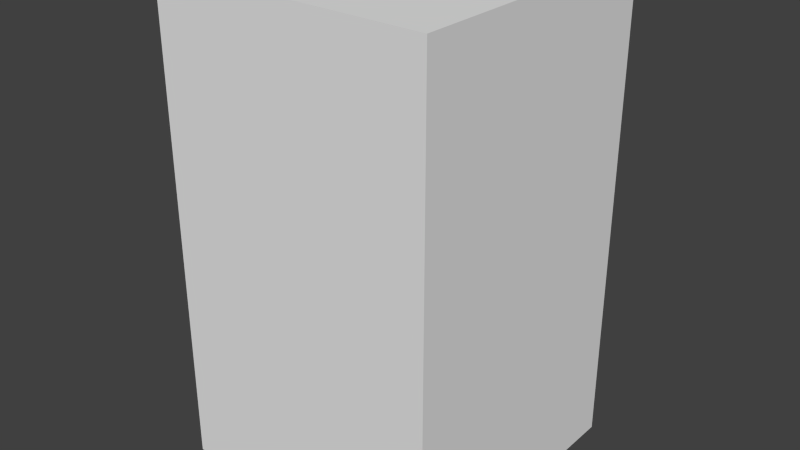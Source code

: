 # Source: Tower.blend  (saved by Blender 2.69.0; exported with 4.5.12 LTS)
import bpy
from mathutils import Matrix  # noqa: F401  (used for matrix-valued properties, if any)

bpy.ops.wm.read_factory_settings(use_empty=True)
scene = bpy.context.scene
scene.name = 'Scene'

# ---- collections
col_collection_1 = bpy.data.collections.new('Collection 1'); scene.collection.children.link(col_collection_1)

# ---- materials (node trees are filled in below, after node groups)
mat_material = bpy.data.materials.new('Material')
mat_material.alpha_threshold = 0.0
mat_material.use_transparent_shadow = False
mat_material.roughness = 0.5
mat_material.line_color = (0.0, 0.0, 0.0, 1.0)

# ---- material node trees

# ---- world
world_world = bpy.data.worlds.new('World'); scene.world = world_world
world_world.color = (0.05088, 0.05088, 0.05088)
world_world.use_sun_shadow = False
world_world.sun_shadow_jitter_overblur = 0.0
world_world.cycles.sampling_method = 'MANUAL'
world_world.cycles.sample_map_resolution = 256

# ---- meshes
me_cube = bpy.data.meshes.new('Cube')
me_cube.from_pydata([(1.0, 0.0, -2.2), (1.0, 0.0, 2.2), (-1.0, 0.0, 2.2), (-1.0, 0.0, -2.2), (1.0, 3.636, -2.2), (1.0, 3.636, 2.2), (-1.0, 3.636, 2.2), (-1.0, 3.636, -2.2)], [], [(0, 1, 2, 3), (4, 7, 6, 5), (0, 4, 5, 1), (1, 5, 6, 2), (2, 6, 7, 3), (4, 0, 3, 7)])
me_cube.materials.append(mat_material)
me_cube.use_remesh_preserve_volume = False
me_cube.use_remesh_preserve_attributes = False
me_cube.use_mirror_vertex_groups = False
me_cube.update()

# ---- objects
ob_cube = bpy.data.objects.new('Cube', me_cube)

# ---- transforms, parenting, visibility, modifiers, constraints
ob_cube.location = (1.192e-07, -2.384e-07, 0.0)
ob_cube.rotation_euler = (1.571, 0.0, 0.0)
ob_cube.scale = (2.31, 2.2, 1.05)
ob_cube.lock_rotations_4d = False
ob_cube.empty_display_type = 'ARROWS'
ob_cube.lineart.crease_threshold = 0.0

# ---- collection membership
col_collection_1.objects.link(ob_cube)

# ---- scene / render settings (as saved in the file)
scene.frame_start = 1; scene.frame_end = 250; scene.frame_set(1)
scene.render.engine = 'BLENDER_EEVEE_NEXT'
scene.render.image_settings.compression = 90
scene.render.resolution_percentage = 50
scene.render.dither_intensity = 0.0
scene.cycles.use_denoising = False
scene.cycles.samples = 10
scene.cycles.sampling_pattern = 'TABULATED_SOBOL'
scene.cycles.light_sampling_threshold = 0.0
scene.cycles.use_adaptive_sampling = False
scene.cycles.use_light_tree = False
scene.cycles.blur_glossy = 0.0
scene.cycles.volume_bounces = 1
scene.cycles.pixel_filter_type = 'GAUSSIAN'
scene.cycles.sample_clamp_indirect = 0.0
scene.view_settings.view_transform = 'Standard'
bpy.context.view_layer.update()

# ---- added for rendering (the .blend has no active camera and no usable light): camera, sun
cam_auto = bpy.data.cameras.new('AutoCamera')
cam_auto.lens = 50.0
cam_auto.sensor_width = 36.0
cam_auto.clip_end = 1000.0
ob_auto_camera = bpy.data.objects.new('AutoCamera', cam_auto)
scene.collection.objects.link(ob_auto_camera)
ob_auto_camera.location = (9.55667, -11.468, 11.6453)
ob_auto_camera.rotation_euler = (1.09748, -7.21219e-08, 0.694738)
scene.camera = ob_auto_camera
light_auto_sun = bpy.data.lights.new('AutoSun', 'SUN')
light_auto_sun.energy = 3.0
light_auto_sun.angle = 0.0523599
ob_auto_sun = bpy.data.objects.new('AutoSun', light_auto_sun)
scene.collection.objects.link(ob_auto_sun)
ob_auto_sun.rotation_euler = (0.872665, 0.174533, 0.523599)
bpy.context.view_layer.update()
